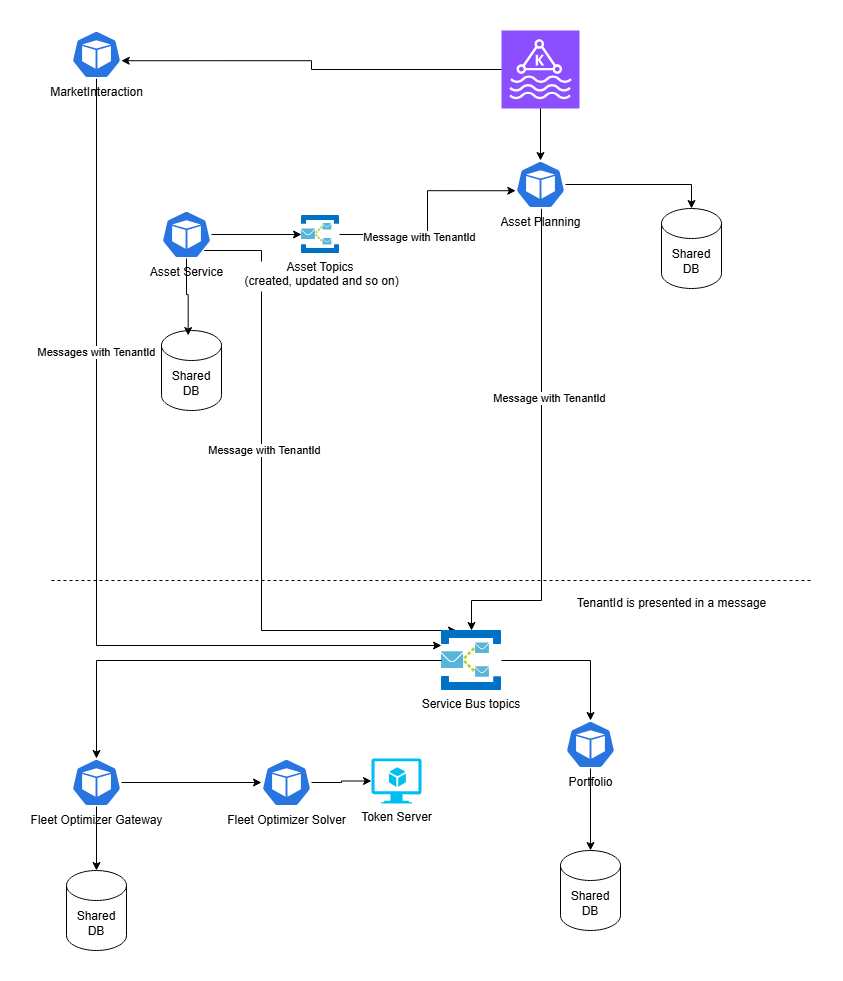

The diagram above was exported from draw.io. Its source (the exported page's mxGraphModel, read from the mxfile embedded in the PNG):
<mxGraphModel dx="2924" dy="1106" grid="1" gridSize="10" guides="1" tooltips="1" connect="1" arrows="1" fold="1" page="1" pageScale="1" pageWidth="850" pageHeight="1100" math="0" shadow="0">
  <root>
    <mxCell id="0" />
    <mxCell id="1" parent="0" />
    <mxCell id="EjRtvS-Mie8Sb0ELPOy--1" value="" style="sketch=0;points=[[0,0,0],[0.25,0,0],[0.5,0,0],[0.75,0,0],[1,0,0],[0,1,0],[0.25,1,0],[0.5,1,0],[0.75,1,0],[1,1,0],[0,0.25,0],[0,0.5,0],[0,0.75,0],[1,0.25,0],[1,0.5,0],[1,0.75,0]];outlineConnect=0;fontColor=#232F3E;fillColor=#8C4FFF;strokeColor=#ffffff;dashed=0;verticalLabelPosition=bottom;verticalAlign=top;align=center;html=1;fontSize=12;fontStyle=0;aspect=fixed;shape=mxgraph.aws4.resourceIcon;resIcon=mxgraph.aws4.managed_streaming_for_kafka;" parent="1" vertex="1">
      <mxGeometry x="360" y="20" width="78" height="78" as="geometry" />
    </mxCell>
    <mxCell id="_Hf3cL2-aMpFar96ReGs-2" style="edgeStyle=orthogonalEdgeStyle;rounded=0;orthogonalLoop=1;jettySize=auto;html=1;entryX=0.5;entryY=0;entryDx=0;entryDy=0;" parent="1" source="EjRtvS-Mie8Sb0ELPOy--2" target="HVN6sf86RfQWtzx4CplT-22" edge="1">
      <mxGeometry relative="1" as="geometry">
        <Array as="points">
          <mxPoint x="400" y="590" />
          <mxPoint x="330" y="590" />
        </Array>
      </mxGeometry>
    </mxCell>
    <mxCell id="_Hf3cL2-aMpFar96ReGs-3" value="Message with TenantId" style="edgeLabel;html=1;align=center;verticalAlign=middle;resizable=0;points=[];" parent="_Hf3cL2-aMpFar96ReGs-2" vertex="1" connectable="0">
      <mxGeometry x="-0.2299" y="7" relative="1" as="geometry">
        <mxPoint as="offset" />
      </mxGeometry>
    </mxCell>
    <mxCell id="EjRtvS-Mie8Sb0ELPOy--2" value="Asset Planning" style="aspect=fixed;sketch=0;html=1;dashed=0;whitespace=wrap;verticalLabelPosition=bottom;verticalAlign=top;fillColor=#2875E2;strokeColor=#ffffff;points=[[0.005,0.63,0],[0.1,0.2,0],[0.9,0.2,0],[0.5,0,0],[0.995,0.63,0],[0.72,0.99,0],[0.5,1,0],[0.28,0.99,0]];shape=mxgraph.kubernetes.icon2;prIcon=pod" parent="1" vertex="1">
      <mxGeometry x="374" y="150" width="50" height="48" as="geometry" />
    </mxCell>
    <mxCell id="EjRtvS-Mie8Sb0ELPOy--4" value="Shared DB" style="shape=cylinder3;whiteSpace=wrap;html=1;boundedLbl=1;backgroundOutline=1;size=15;" parent="1" vertex="1">
      <mxGeometry x="520" y="198" width="60" height="80" as="geometry" />
    </mxCell>
    <mxCell id="EjRtvS-Mie8Sb0ELPOy--11" style="edgeStyle=orthogonalEdgeStyle;rounded=0;orthogonalLoop=1;jettySize=auto;html=1;entryX=0.5;entryY=0;entryDx=0;entryDy=0;entryPerimeter=0;" parent="1" source="EjRtvS-Mie8Sb0ELPOy--2" target="EjRtvS-Mie8Sb0ELPOy--4" edge="1">
      <mxGeometry relative="1" as="geometry">
        <mxPoint x="186" y="340" as="targetPoint" />
      </mxGeometry>
    </mxCell>
    <mxCell id="HVN6sf86RfQWtzx4CplT-1" value="Portfolio" style="aspect=fixed;sketch=0;html=1;dashed=0;whitespace=wrap;verticalLabelPosition=bottom;verticalAlign=top;fillColor=#2875E2;strokeColor=#ffffff;points=[[0.005,0.63,0],[0.1,0.2,0],[0.9,0.2,0],[0.5,0,0],[0.995,0.63,0],[0.72,0.99,0],[0.5,1,0],[0.28,0.99,0]];shape=mxgraph.kubernetes.icon2;prIcon=pod" parent="1" vertex="1">
      <mxGeometry x="424" y="710" width="50" height="48" as="geometry" />
    </mxCell>
    <mxCell id="HVN6sf86RfQWtzx4CplT-4" value="Shared DB" style="shape=cylinder3;whiteSpace=wrap;html=1;boundedLbl=1;backgroundOutline=1;size=15;" parent="1" vertex="1">
      <mxGeometry x="419" y="840" width="60" height="80" as="geometry" />
    </mxCell>
    <mxCell id="HVN6sf86RfQWtzx4CplT-10" style="edgeStyle=orthogonalEdgeStyle;rounded=0;orthogonalLoop=1;jettySize=auto;html=1;entryX=0;entryY=0.5;entryDx=0;entryDy=0;" parent="1" source="HVN6sf86RfQWtzx4CplT-8" target="HVN6sf86RfQWtzx4CplT-9" edge="1">
      <mxGeometry relative="1" as="geometry" />
    </mxCell>
    <mxCell id="tAhAJ4Nka8SzSDEPRyLb-1" style="edgeStyle=orthogonalEdgeStyle;rounded=0;orthogonalLoop=1;jettySize=auto;html=1;entryX=0.25;entryY=0;entryDx=0;entryDy=0;exitX=0.815;exitY=0.793;exitDx=0;exitDy=0;exitPerimeter=0;" parent="1" source="HVN6sf86RfQWtzx4CplT-8" target="HVN6sf86RfQWtzx4CplT-22" edge="1">
      <mxGeometry relative="1" as="geometry">
        <Array as="points">
          <mxPoint x="61" y="240" />
          <mxPoint x="120" y="240" />
          <mxPoint x="120" y="620" />
        </Array>
      </mxGeometry>
    </mxCell>
    <mxCell id="tAhAJ4Nka8SzSDEPRyLb-2" value="Message with TenantId" style="edgeLabel;html=1;align=center;verticalAlign=middle;resizable=0;points=[];" parent="tAhAJ4Nka8SzSDEPRyLb-1" vertex="1" connectable="0">
      <mxGeometry x="-0.1796" y="2" relative="1" as="geometry">
        <mxPoint as="offset" />
      </mxGeometry>
    </mxCell>
    <mxCell id="HVN6sf86RfQWtzx4CplT-8" value="Asset Service" style="aspect=fixed;sketch=0;html=1;dashed=0;whitespace=wrap;verticalLabelPosition=bottom;verticalAlign=top;fillColor=#2875E2;strokeColor=#ffffff;points=[[0.005,0.63,0],[0.1,0.2,0],[0.9,0.2,0],[0.5,0,0],[0.995,0.63,0],[0.72,0.99,0],[0.5,1,0],[0.28,0.99,0]];shape=mxgraph.kubernetes.icon2;prIcon=pod" parent="1" vertex="1">
      <mxGeometry x="20" y="200" width="50" height="48" as="geometry" />
    </mxCell>
    <mxCell id="HVN6sf86RfQWtzx4CplT-9" value="Asset Topics&#10; (created, updated and so on)" style="shape=image;verticalLabelPosition=bottom;labelBackgroundColor=#ffffff;verticalAlign=top;aspect=fixed;imageAspect=0;image=data:image/svg+xml,(base64 omitted: 5960 chars);" parent="1" vertex="1">
      <mxGeometry x="160.0000000000001" y="205.0000000000009" width="38" height="38" as="geometry" />
    </mxCell>
    <mxCell id="HVN6sf86RfQWtzx4CplT-11" style="edgeStyle=orthogonalEdgeStyle;rounded=0;orthogonalLoop=1;jettySize=auto;html=1;entryX=0.005;entryY=0.63;entryDx=0;entryDy=0;entryPerimeter=0;" parent="1" source="HVN6sf86RfQWtzx4CplT-9" target="EjRtvS-Mie8Sb0ELPOy--2" edge="1">
      <mxGeometry relative="1" as="geometry" />
    </mxCell>
    <mxCell id="HVN6sf86RfQWtzx4CplT-13" value="Message with TenantId" style="edgeLabel;html=1;align=center;verticalAlign=middle;resizable=0;points=[];" parent="HVN6sf86RfQWtzx4CplT-11" vertex="1" connectable="0">
      <mxGeometry x="-0.2784" y="-2" relative="1" as="geometry">
        <mxPoint as="offset" />
      </mxGeometry>
    </mxCell>
    <mxCell id="HVN6sf86RfQWtzx4CplT-17" value="" style="edgeStyle=orthogonalEdgeStyle;rounded=0;orthogonalLoop=1;jettySize=auto;html=1;" parent="1" source="HVN6sf86RfQWtzx4CplT-15" target="HVN6sf86RfQWtzx4CplT-16" edge="1">
      <mxGeometry relative="1" as="geometry" />
    </mxCell>
    <mxCell id="HVN6sf86RfQWtzx4CplT-15" value="Fleet Optimizer Gateway" style="aspect=fixed;sketch=0;html=1;dashed=0;whitespace=wrap;verticalLabelPosition=bottom;verticalAlign=top;fillColor=#2875E2;strokeColor=#ffffff;points=[[0.005,0.63,0],[0.1,0.2,0],[0.9,0.2,0],[0.5,0,0],[0.995,0.63,0],[0.72,0.99,0],[0.5,1,0],[0.28,0.99,0]];shape=mxgraph.kubernetes.icon2;prIcon=pod" parent="1" vertex="1">
      <mxGeometry x="-70" y="748" width="50" height="48" as="geometry" />
    </mxCell>
    <mxCell id="HVN6sf86RfQWtzx4CplT-16" value="Fleet Optimizer Solver" style="aspect=fixed;sketch=0;html=1;dashed=0;whitespace=wrap;verticalLabelPosition=bottom;verticalAlign=top;fillColor=#2875E2;strokeColor=#ffffff;points=[[0.005,0.63,0],[0.1,0.2,0],[0.9,0.2,0],[0.5,0,0],[0.995,0.63,0],[0.72,0.99,0],[0.5,1,0],[0.28,0.99,0]];shape=mxgraph.kubernetes.icon2;prIcon=pod" parent="1" vertex="1">
      <mxGeometry x="120" y="748" width="50" height="48" as="geometry" />
    </mxCell>
    <mxCell id="HVN6sf86RfQWtzx4CplT-18" value="Shared DB" style="shape=cylinder3;whiteSpace=wrap;html=1;boundedLbl=1;backgroundOutline=1;size=15;" parent="1" vertex="1">
      <mxGeometry x="-75" y="860" width="60" height="80" as="geometry" />
    </mxCell>
    <mxCell id="HVN6sf86RfQWtzx4CplT-22" value="Service Bus topics&#10;" style="shape=image;verticalLabelPosition=bottom;labelBackgroundColor=#ffffff;verticalAlign=top;aspect=fixed;imageAspect=0;image=data:image/svg+xml,(base64 omitted: 5960 chars);" parent="1" vertex="1">
      <mxGeometry x="300" y="620" width="60" height="60" as="geometry" />
    </mxCell>
    <mxCell id="HVN6sf86RfQWtzx4CplT-23" style="edgeStyle=orthogonalEdgeStyle;rounded=0;orthogonalLoop=1;jettySize=auto;html=1;entryX=0.5;entryY=0;entryDx=0;entryDy=0;entryPerimeter=0;" parent="1" source="HVN6sf86RfQWtzx4CplT-22" target="HVN6sf86RfQWtzx4CplT-15" edge="1">
      <mxGeometry relative="1" as="geometry" />
    </mxCell>
    <mxCell id="HVN6sf86RfQWtzx4CplT-24" style="edgeStyle=orthogonalEdgeStyle;rounded=0;orthogonalLoop=1;jettySize=auto;html=1;entryX=0.5;entryY=0;entryDx=0;entryDy=0;entryPerimeter=0;" parent="1" source="HVN6sf86RfQWtzx4CplT-22" target="HVN6sf86RfQWtzx4CplT-1" edge="1">
      <mxGeometry relative="1" as="geometry" />
    </mxCell>
    <mxCell id="HVN6sf86RfQWtzx4CplT-32" style="edgeStyle=orthogonalEdgeStyle;rounded=0;orthogonalLoop=1;jettySize=auto;html=1;entryX=0;entryY=0.25;entryDx=0;entryDy=0;" parent="1" source="HVN6sf86RfQWtzx4CplT-28" target="HVN6sf86RfQWtzx4CplT-22" edge="1">
      <mxGeometry relative="1" as="geometry">
        <Array as="points">
          <mxPoint x="-45" y="635" />
        </Array>
      </mxGeometry>
    </mxCell>
    <mxCell id="HVN6sf86RfQWtzx4CplT-33" value="Messages with TenantId" style="edgeLabel;html=1;align=center;verticalAlign=middle;resizable=0;points=[];" parent="HVN6sf86RfQWtzx4CplT-32" vertex="1" connectable="0">
      <mxGeometry x="-0.4023" y="-1" relative="1" as="geometry">
        <mxPoint as="offset" />
      </mxGeometry>
    </mxCell>
    <mxCell id="HVN6sf86RfQWtzx4CplT-28" value="MarketInteraction" style="aspect=fixed;sketch=0;html=1;dashed=0;whitespace=wrap;verticalLabelPosition=bottom;verticalAlign=top;fillColor=#2875E2;strokeColor=#ffffff;points=[[0.005,0.63,0],[0.1,0.2,0],[0.9,0.2,0],[0.5,0,0],[0.995,0.63,0],[0.72,0.99,0],[0.5,1,0],[0.28,0.99,0]];shape=mxgraph.kubernetes.icon2;prIcon=pod" parent="1" vertex="1">
      <mxGeometry x="-70" y="20" width="50" height="48" as="geometry" />
    </mxCell>
    <mxCell id="HVN6sf86RfQWtzx4CplT-34" value="Shared DB" style="shape=cylinder3;whiteSpace=wrap;html=1;boundedLbl=1;backgroundOutline=1;size=15;" parent="1" vertex="1">
      <mxGeometry x="20" y="320" width="60" height="80" as="geometry" />
    </mxCell>
    <mxCell id="HVN6sf86RfQWtzx4CplT-35" style="edgeStyle=orthogonalEdgeStyle;rounded=0;orthogonalLoop=1;jettySize=auto;html=1;entryX=0.445;entryY=0.063;entryDx=0;entryDy=0;entryPerimeter=0;" parent="1" source="HVN6sf86RfQWtzx4CplT-8" target="HVN6sf86RfQWtzx4CplT-34" edge="1">
      <mxGeometry relative="1" as="geometry" />
    </mxCell>
    <mxCell id="HVN6sf86RfQWtzx4CplT-40" value="Token Server" style="verticalLabelPosition=bottom;html=1;verticalAlign=top;align=center;strokeColor=none;fillColor=#00BEF2;shape=mxgraph.azure.virtual_machine_feature;pointerEvents=1;" parent="1" vertex="1">
      <mxGeometry x="230" y="748" width="50" height="45" as="geometry" />
    </mxCell>
    <mxCell id="HVN6sf86RfQWtzx4CplT-41" style="edgeStyle=orthogonalEdgeStyle;rounded=0;orthogonalLoop=1;jettySize=auto;html=1;entryX=0;entryY=0.5;entryDx=0;entryDy=0;entryPerimeter=0;" parent="1" source="HVN6sf86RfQWtzx4CplT-16" target="HVN6sf86RfQWtzx4CplT-40" edge="1">
      <mxGeometry relative="1" as="geometry" />
    </mxCell>
    <mxCell id="HVN6sf86RfQWtzx4CplT-44" value="" style="endArrow=none;dashed=1;html=1;rounded=0;" parent="1" edge="1">
      <mxGeometry width="50" height="50" relative="1" as="geometry">
        <mxPoint x="-90" y="570" as="sourcePoint" />
        <mxPoint x="670" y="570" as="targetPoint" />
      </mxGeometry>
    </mxCell>
    <mxCell id="HVN6sf86RfQWtzx4CplT-46" value="TenantId is presented in a message" style="text;html=1;align=center;verticalAlign=middle;resizable=0;points=[];autosize=1;strokeColor=none;fillColor=none;" parent="1" vertex="1">
      <mxGeometry x="425" y="578" width="210" height="30" as="geometry" />
    </mxCell>
    <mxCell id="_Hf3cL2-aMpFar96ReGs-1" style="edgeStyle=orthogonalEdgeStyle;rounded=0;orthogonalLoop=1;jettySize=auto;html=1;entryX=0.5;entryY=0;entryDx=0;entryDy=0;entryPerimeter=0;" parent="1" source="EjRtvS-Mie8Sb0ELPOy--1" target="EjRtvS-Mie8Sb0ELPOy--2" edge="1">
      <mxGeometry relative="1" as="geometry" />
    </mxCell>
    <mxCell id="_Hf3cL2-aMpFar96ReGs-4" style="edgeStyle=orthogonalEdgeStyle;rounded=0;orthogonalLoop=1;jettySize=auto;html=1;entryX=0.5;entryY=0;entryDx=0;entryDy=0;entryPerimeter=0;" parent="1" source="HVN6sf86RfQWtzx4CplT-15" target="HVN6sf86RfQWtzx4CplT-18" edge="1">
      <mxGeometry relative="1" as="geometry" />
    </mxCell>
    <mxCell id="_Hf3cL2-aMpFar96ReGs-5" style="edgeStyle=orthogonalEdgeStyle;rounded=0;orthogonalLoop=1;jettySize=auto;html=1;entryX=0.5;entryY=0;entryDx=0;entryDy=0;entryPerimeter=0;" parent="1" source="HVN6sf86RfQWtzx4CplT-1" target="HVN6sf86RfQWtzx4CplT-4" edge="1">
      <mxGeometry relative="1" as="geometry" />
    </mxCell>
    <mxCell id="0vCpOYzJJaGGmhtq_Dat-1" style="edgeStyle=orthogonalEdgeStyle;rounded=0;orthogonalLoop=1;jettySize=auto;html=1;entryX=0.995;entryY=0.63;entryDx=0;entryDy=0;entryPerimeter=0;" edge="1" parent="1" source="EjRtvS-Mie8Sb0ELPOy--1" target="HVN6sf86RfQWtzx4CplT-28">
      <mxGeometry relative="1" as="geometry" />
    </mxCell>
  </root>
</mxGraphModel>